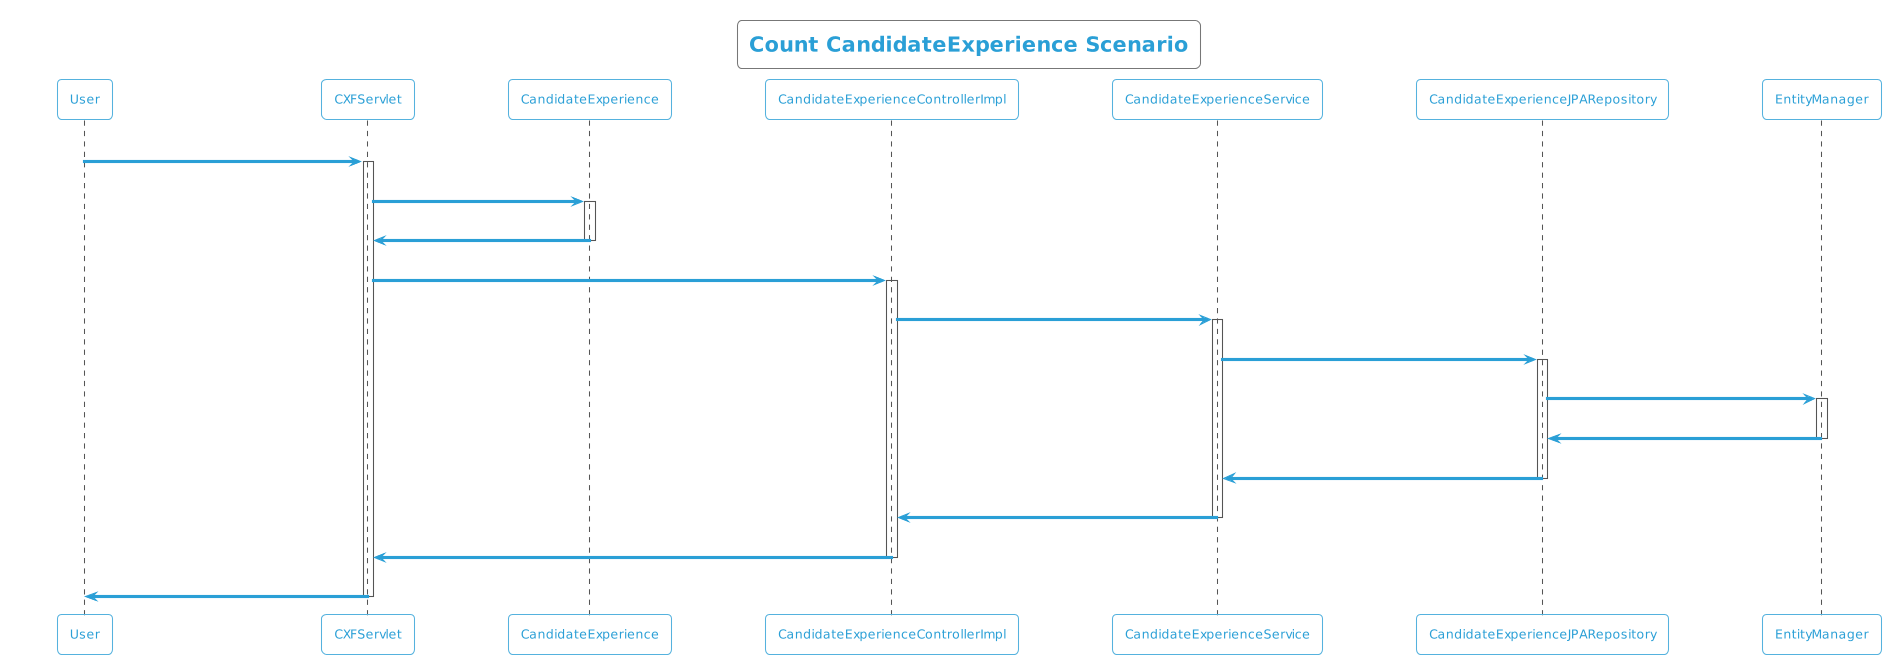

The diagram above was rendered by PlantUML. Its source (embedded in the PNG):
@startuml
!theme cyborg-outline
title Count CandidateExperience Scenario
participant User
User -> CXFServlet: GET, CandidateExperience
activate CXFServlet
CXFServlet -> CandidateExperience: << count >>
activate CandidateExperience
CandidateExperience -> CXFServlet: << instance >>
deactivate CandidateExperience
CXFServlet -> CandidateExperienceControllerImpl: count(:CandidateExperience)
activate CandidateExperienceControllerImpl
CandidateExperienceControllerImpl -> CandidateExperienceService: count(:CandidateExperience)
activate CandidateExperienceService
CandidateExperienceService -> CandidateExperienceJPARepository: count(:CandidateExperience)
activate CandidateExperienceJPARepository
CandidateExperienceJPARepository -> EntityManager: save(:Long)
activate EntityManager
EntityManager -> CandidateExperienceJPARepository: << persisted Count >>
deactivate EntityManager
CandidateExperienceJPARepository -> CandidateExperienceService: << persisted Count >>
deactivate CandidateExperienceJPARepository
CandidateExperienceService -> CandidateExperienceControllerImpl: << persisted Count >>
deactivate CandidateExperienceService
CandidateExperienceControllerImpl -> CXFServlet: << persisted Count >>
deactivate CandidateExperienceControllerImpl
CXFServlet -> User: marshalled CandidateExperience XML
deactivate CXFServlet
@enduml